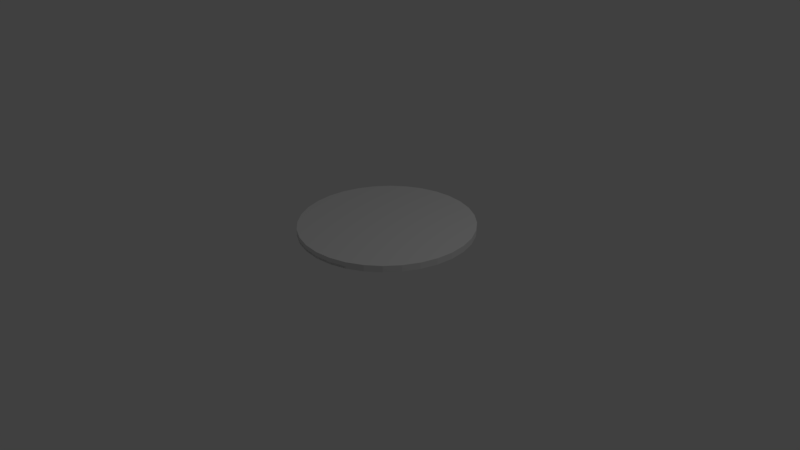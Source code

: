 # Source: Coin.blend  (saved by Blender 2.77.0; exported with 4.5.12 LTS)
import bpy
from mathutils import Matrix  # noqa: F401  (used for matrix-valued properties, if any)

bpy.ops.wm.read_factory_settings(use_empty=True)
scene = bpy.context.scene
scene.name = 'Scene'

# ---- collections
col_collection_1 = bpy.data.collections.new('Collection 1'); scene.collection.children.link(col_collection_1)

# ---- materials (node trees are filled in below, after node groups)
mat_material = bpy.data.materials.new('Material')
mat_material.alpha_threshold = 0.0
mat_material.use_transparent_shadow = False
mat_material.roughness = 0.5

# ---- material node trees

# ---- world
world_world = bpy.data.worlds.new('World'); scene.world = world_world
world_world.color = (0.05088, 0.05088, 0.05088)
world_world.use_sun_shadow = False
world_world.sun_shadow_jitter_overblur = 0.0
world_world.cycles.sampling_method = 'MANUAL'

# ---- cameras
cam_camera = bpy.data.cameras.new('Camera')
cam_camera.clip_end = 100.0
cam_camera.lens = 35.0
cam_camera.sensor_width = 32.0
cam_camera.sensor_height = 18.0
cam_camera.ortho_scale = 7.314
cam_camera.dof.focus_distance = 0.0
cam_camera.dof.aperture_fstop = 128.0

# ---- lights
light_lamp = bpy.data.lights.new('Lamp', 'POINT')
light_lamp.transmission_factor = 0.0
light_lamp.cutoff_distance = 30.0
light_lamp.energy = 100.0
light_lamp.shadow_buffer_clip_start = 1.001
light_lamp.shadow_soft_size = 0.1
light_lamp.shadow_maximum_resolution = 0.006
light_lamp.use_absolute_resolution = True

# ---- meshes
me_cylinder = bpy.data.meshes.new('Cylinder')
me_cylinder.from_pydata([(-7.056e-09, 1.132, -1.132), (-7.056e-09, 1.132, -1.048), (0.2208, 1.11, -1.132), (0.2208, 1.11, -1.048), (0.4331, 1.046, -1.132), (0.4331, 1.046, -1.048), (0.6288, 0.941, -1.132), (0.6288, 0.941, -1.048), (0.8003, 0.8003, -1.132), (0.8003, 0.8003, -1.048), (0.941, 0.6288, -1.132), (0.941, 0.6288, -1.048), (1.046, 0.4331, -1.132), (1.046, 0.4331, -1.048), (1.11, 0.2208, -1.132), (1.11, 0.2208, -1.048), (1.132, 4.348e-08, -1.132), (1.132, 4.348e-08, -1.048), (1.11, -0.2208, -1.132), (1.11, -0.2208, -1.048), (1.046, -0.4331, -1.132), (1.046, -0.4331, -1.048), (0.941, -0.6288, -1.132), (0.941, -0.6288, -1.048), (0.8003, -0.8003, -1.132), (0.8003, -0.8003, -1.048), (0.6288, -0.941, -1.132), (0.6288, -0.941, -1.048), (0.4331, -1.046, -1.132), (0.4331, -1.046, -1.048), (0.2208, -1.11, -1.132), (0.2208, -1.11, -1.048), (-3.758e-07, -1.132, -1.132), (-3.758e-07, -1.132, -1.048), (-0.2208, -1.11, -1.132), (-0.2208, -1.11, -1.048), (-0.4331, -1.046, -1.132), (-0.4331, -1.046, -1.048), (-0.6288, -0.941, -1.132), (-0.6288, -0.941, -1.048), (-0.8003, -0.8003, -1.132), (-0.8003, -0.8003, -1.048), (-0.941, -0.6288, -1.132), (-0.941, -0.6288, -1.048), (-1.046, -0.4331, -1.132), (-1.046, -0.4331, -1.048), (-1.11, -0.2208, -1.132), (-1.11, -0.2208, -1.048), (-1.132, 1.051e-06, -1.132), (-1.132, 1.051e-06, -1.048), (-1.11, 0.2208, -1.132), (-1.11, 0.2208, -1.048), (-1.046, 0.4331, -1.132), (-1.046, 0.4331, -1.048), (-0.941, 0.6288, -1.132), (-0.941, 0.6288, -1.048), (-0.8003, 0.8003, -1.132), (-0.8003, 0.8003, -1.048), (-0.6288, 0.941, -1.132), (-0.6288, 0.941, -1.048), (-0.4331, 1.046, -1.132), (-0.4331, 1.046, -1.048), (-0.2208, 1.11, -1.132), (-0.2208, 1.11, -1.048), (-3.33e-09, 1.132, -1.104), (0.2208, 1.11, -1.104), (0.4331, 1.046, -1.104), (1.11, -0.2208, -1.104), (1.11, -0.2208, -1.019), (0.4331, -1.046, -1.104), (0.2208, -1.11, -1.104), (-3.721e-07, -1.132, -1.104), (-0.2208, -1.11, -1.104), (-0.4331, -1.046, -1.104), (-0.6288, -0.941, -1.104), (-0.8003, -0.8003, -1.104), (-0.941, -0.6288, -1.104), (-1.046, -0.4331, -1.104), (-1.11, -0.2208, -1.104), (-1.132, 1.051e-06, -1.104), (-1.11, 0.2208, -1.104), (-1.046, 0.4331, -1.104), (-0.941, 0.6288, -1.104), (-0.8003, 0.8003, -1.104), (-0.6288, 0.941, -1.104), (-0.4331, 1.046, -1.104), (-0.2208, 1.11, -1.104)], [(68, 67), (68, 19)], [(0, 1, 3, 2), (2, 3, 5, 4), (4, 5, 7, 6), (6, 7, 9, 8), (8, 9, 11, 10), (10, 11, 13, 12), (12, 13, 15, 14), (14, 15, 17, 16), (16, 17, 19, 18), (18, 19, 21, 20), (20, 21, 23, 22), (22, 23, 25, 24), (24, 25, 27, 26), (26, 27, 29, 28), (28, 29, 31, 30), (30, 31, 33, 32), (32, 33, 35, 34), (34, 35, 37, 36), (36, 37, 39, 38), (38, 39, 41, 40), (40, 41, 43, 42), (42, 43, 45, 44), (44, 45, 47, 46), (46, 47, 49, 48), (48, 49, 51, 50), (50, 51, 53, 52), (52, 53, 55, 54), (54, 55, 57, 56), (56, 57, 59, 58), (58, 59, 61, 60), (3, 1, 63, 61, 59, 57, 55, 53, 51, 49, 47, 45, 43, 41, 39, 37, 35, 33, 31, 29, 27, 25, 23, 21, 19, 17, 15, 13, 11, 9, 7, 5), (60, 61, 63, 62), (62, 63, 1, 0), (36, 38, 74, 73), (54, 56, 83, 82), (28, 30, 70, 69), (46, 48, 79, 78), (2, 4, 66, 65), (38, 40, 75, 74), (56, 58, 84, 83), (30, 32, 71, 70), (48, 50, 80, 79), (40, 42, 76, 75), (58, 60, 85, 84), (32, 34, 72, 71), (50, 52, 81, 80), (42, 44, 77, 76), (60, 62, 86, 85), (34, 36, 73, 72), (52, 54, 82, 81), (44, 46, 78, 77), (0, 2, 65, 64), (62, 0, 64, 86), (18, 20, 22, 24, 26, 28, 69, 70, 71, 72, 73, 74, 75, 76, 77, 78, 79, 80, 81, 82, 83, 84, 85, 86, 64, 65, 66, 4, 6, 8, 10, 12, 14, 16)])
_uv = me_cylinder.uv_layers.new(name='UVMap')
_uv.uv.foreach_set('vector', [0.0, 0.0, 0.0, 0.0, 0.0, 0.0, 0.0, 0.0, 0.0, 0.0, 0.0, 0.0, 0.0, 0.0, 0.0, 0.0, 0.0, 0.0, 0.0, 0.0, 0.0, 0.0, 0.0, 0.0, 0.0, 0.0, 0.0, 0.0, 0.0, 0.0, 0.0, 0.0, 0.0, 0.0, 0.0, 0.0, 0.0, 0.0, 0.0, 0.0, 0.0, 0.0, 0.0, 0.0, 0.0, 0.0, 0.0, 0.0, 0.0, 0.0, 0.0, 0.0, 0.0, 0.0, 0.0, 0.0, 0.0, 0.0, 0.0, 0.0, 0.0, 0.0, 0.0, 0.0, 0.0, 0.0, 0.0, 0.0, 0.0, 0.0, 0.0, 0.0, 0.0, 0.0, 0.0, 0.0, 0.0, 0.0, 0.0, 0.0, 0.0, 0.0, 0.0, 0.0, 0.0, 0.0, 0.0, 0.0, 0.0, 0.0, 0.0, 0.0, 0.0, 0.0, 0.0, 0.0, 0.0, 0.0, 0.0, 0.0, 0.0, 0.0, 0.0, 0.0, 0.0, 0.0, 0.0, 0.0, 0.0, 0.0, 0.0, 0.0, 0.0, 0.0, 0.0, 0.0, 0.0, 0.0, 0.0, 0.0, 0.0, 0.0, 0.0, 0.0, 0.0, 0.0, 0.0, 0.0, 0.0, 0.0, 0.0, 0.0, 0.0, 0.0, 0.0, 0.0, 0.0, 0.0, 0.0, 0.0, 0.0, 0.0, 0.0, 0.0, 0.0, 0.0, 0.0, 0.0, 0.0, 0.0, 0.0, 0.0, 0.0, 0.0, 0.0, 0.0, 0.0, 0.0, 0.0, 0.0, 0.0, 0.0, 0.0, 0.0, 0.0, 0.0, 0.0, 0.0, 0.0, 0.0, 0.0, 0.0, 0.0, 0.0, 0.0, 0.0, 0.0, 0.0, 0.0, 0.0, 0.0, 0.0, 0.0, 0.0, 0.0, 0.0, 0.0, 0.0, 0.0, 0.0, 0.0, 0.0, 0.0, 0.0, 0.0, 0.0, 0.0, 0.0, 0.0, 0.0, 0.0, 0.0, 0.0, 0.0, 0.0, 0.0, 0.0, 0.0, 0.0, 0.0, 0.0, 0.0, 0.0, 0.0, 0.0, 0.0, 0.0, 0.0, 0.0, 0.0, 0.0, 0.0, 0.0, 0.0, 0.0, 0.0, 0.0, 0.0, 0.0, 0.0, 0.0, 0.0, 0.0, 0.0, 0.0, 0.0, 0.0, 0.0, 0.0, 0.0, 0.9347, 0.2702, 0.9655, 0.3598, 0.982, 0.4578, 0.9792, 0.5506, 0.9641, 0.6304, 0.9251, 0.7214, 0.8814, 0.7921, 0.8214, 0.8589, 0.7396, 0.9136, 0.6431, 0.9527, 0.5451, 0.9691, 0.4508, 0.9649, 0.3611, 0.9443, 0.2867, 0.9122, 0.2048, 0.8603, 0.1462, 0.7963, 0.09563, 0.7214, 0.06787, 0.6586, 0.03976, 0.5736, 0.03545, 0.483, 0.05243, 0.3752, 0.1025, 0.2506, 0.1517, 0.1785, 0.2076, 0.1201, 0.277, 0.07379, 0.3514, 0.03611, 0.4425, 0.0127, 0.5437, 0.0099, 0.6334, 0.02351, 0.7299, 0.06259, 0.7993, 0.1033, 0.8773, 0.1785, 0.0, 0.0, 0.0, 0.0, 0.0, 0.0, 0.0, 0.0, 0.0, 0.0, 0.0, 0.0, 0.0, 0.0, 0.0, 0.0, 0.0, 0.0, 0.0, 0.0, 0.0, 0.0, 0.0, 0.0, 0.0, 0.0, 0.0, 0.0, 0.0, 0.0, 0.0, 0.0, 0.0, 0.0, 0.0, 0.0, 0.0, 0.0, 0.0, 0.0, 0.0, 0.0, 0.0, 0.0, 0.0, 0.0, 0.0, 0.0, 0.0, 0.0, 0.0, 0.0, 0.0, 0.0, 0.0, 0.0, 0.0, 0.0, 0.0, 0.0, 0.0, 0.0, 0.0, 0.0, 0.0, 0.0, 0.0, 0.0, 0.0, 0.0, 0.0, 0.0, 0.0, 0.0, 0.0, 0.0, 0.0, 0.0, 0.0, 0.0, 0.0, 0.0, 0.0, 0.0, 0.0, 0.0, 0.0, 0.0, 0.0, 0.0, 0.0, 0.0, 0.0, 0.0, 0.0, 0.0, 0.0, 0.0, 0.0, 0.0, 0.0, 0.0, 0.0, 0.0, 0.0, 0.0, 0.0, 0.0, 0.0, 0.0, 0.0, 0.0, 0.0, 0.0, 0.0, 0.0, 0.0, 0.0, 0.0, 0.0, 0.0, 0.0, 0.0, 0.0, 0.0, 0.0, 0.0, 0.0, 0.0, 0.0, 0.0, 0.0, 0.0, 0.0, 0.0, 0.0, 0.0, 0.0, 0.0, 0.0, 0.0, 0.0, 0.0, 0.0, 0.0, 0.0, 0.0, 0.0, 0.0, 0.0, 0.0, 0.0, 0.0, 0.0, 0.0, 0.0, 0.0, 0.0, 0.0, 0.0, 0.0, 0.0, 0.0, 0.0, 0.0, 0.0, 0.0, 0.0, 0.0, 0.0, 0.0, 0.0, 0.0, 0.0, 0.0, 0.0, 0.3423, 0.9472, 0.2622, 0.9078, 0.1979, 0.8636, 0.1248, 0.7852, 0.07319, 0.7139, 0.04946, 0.6392, 0.03594, 0.603, 0.02762, 0.5399, 0.0277, 0.4485, 0.0465, 0.3537, 0.07988, 0.2663, 0.1384, 0.181, 0.2098, 0.1097, 0.2622, 0.07093, 0.3526, 0.02981, 0.445, 0.00539, 0.5359, 0.005474, 0.6214, 0.02123, 0.7067, 0.05714, 0.7848, 0.103, 0.8612, 0.1832, 0.9146, 0.2615, 0.9462, 0.3595, 0.9632, 0.4614, 0.9615, 0.5545, 0.9428, 0.6405, 0.9097, 0.7181, 0.8981, 0.7388, 0.8547, 0.8069, 0.7763, 0.8833, 0.7067, 0.9237, 0.6042, 0.9596, 0.5118, 0.9734, 0.4192, 0.9629])
me_cylinder.materials.append(mat_material)
me_cylinder.use_remesh_preserve_volume = False
me_cylinder.use_remesh_preserve_attributes = False
me_cylinder.use_mirror_vertex_groups = False
me_cylinder.update()

# ---- objects
ob_cylinder = bpy.data.objects.new('Cylinder', me_cylinder)
ob_lamp = bpy.data.objects.new('Lamp', light_lamp)
ob_camera = bpy.data.objects.new('Camera', cam_camera)

# ---- transforms, parenting, visibility, modifiers, constraints
ob_cylinder.location = (0.1501, 0.1035, 1.522)
ob_cylinder.lineart.crease_threshold = 0.0
ob_lamp.location = (4.076, 1.005, 5.904)
ob_lamp.rotation_euler = (0.6503, 0.05522, 1.866)
ob_lamp.lock_rotations_4d = False
ob_lamp.empty_display_type = 'ARROWS'
ob_lamp.color = (0.0, 0.0, 0.0, 0.0)
ob_lamp.lineart.crease_threshold = 0.0
ob_camera.location = (7.481, -6.508, 5.344)
ob_camera.rotation_euler = (1.109, 0.01082, 0.8149)
ob_camera.lock_rotations_4d = False
ob_camera.empty_display_type = 'ARROWS'
ob_camera.color = (0.0, 0.0, 0.0, 0.0)
ob_camera.display_type = 'WIRE'
ob_camera.lineart.crease_threshold = 0.0

# ---- collection membership
col_collection_1.objects.link(ob_cylinder)
col_collection_1.objects.link(ob_lamp)
col_collection_1.objects.link(ob_camera)

# ---- scene / render settings (as saved in the file)
scene.camera = ob_camera
scene.frame_start = 1; scene.frame_end = 250; scene.frame_set(1)
scene.render.engine = 'BLENDER_EEVEE_NEXT'
scene.render.resolution_percentage = 50
scene.render.dither_intensity = 0.0
scene.cycles.use_denoising = False
scene.cycles.samples = 128
scene.cycles.sampling_pattern = 'TABULATED_SOBOL'
scene.cycles.light_sampling_threshold = 0.0
scene.cycles.use_adaptive_sampling = False
scene.cycles.use_light_tree = False
scene.cycles.blur_glossy = 0.0
scene.cycles.sample_clamp_indirect = 0.0
scene.view_settings.view_transform = 'Standard'
bpy.context.view_layer.update()
